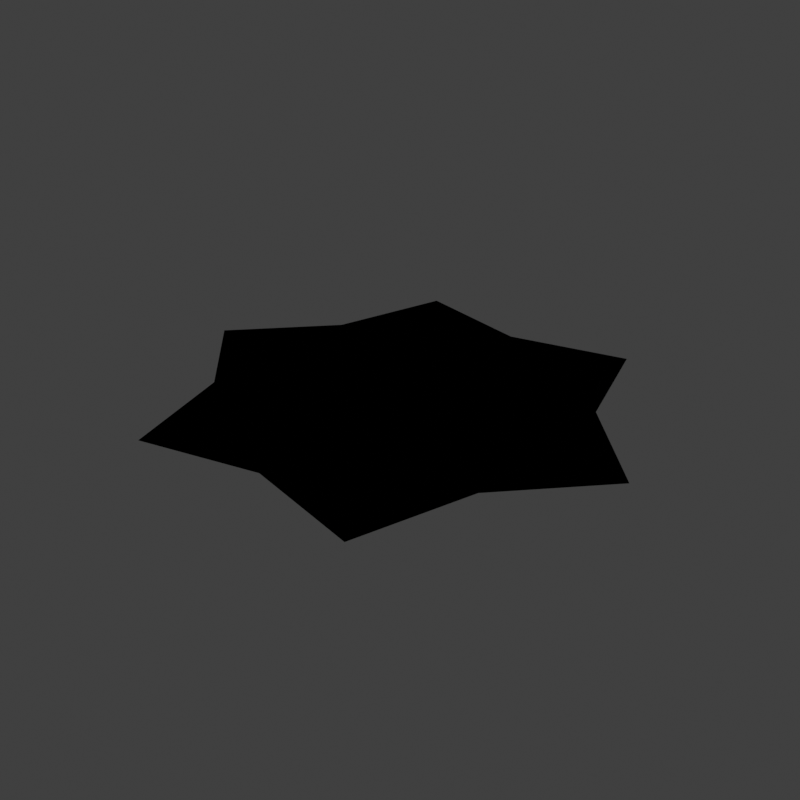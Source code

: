 # Source: scene.blend  (saved by Blender 4.0.36; exported with 4.5.12 LTS)
import bpy
from mathutils import Matrix  # noqa: F401  (used for matrix-valued properties, if any)

bpy.ops.wm.read_factory_settings(use_empty=True)
scene = bpy.context.scene
scene.name = 'Main'

# ---- collections
col_collection = bpy.data.collections.new('Collection'); scene.collection.children.link(col_collection)

# ---- images (referenced by path relative to the original .blend; pixels are not part of the script)
import os
ASSET_DIR = os.environ.get("B2B_ASSET_DIR", "")  # directory of the original .blend (textures are referenced by path, not embedded)
HERE = os.path.dirname(os.path.abspath(__file__))  # packed textures are extracted next to this script under _unpacked/

def load_image(name, relpath, width, height, colorspace="sRGB"):
    """Load a texture the original file referenced (path relative to the .blend, or extracted next to this script)."""
    p = next((c for c in (os.path.join(HERE, relpath), os.path.join(ASSET_DIR, relpath)) if relpath and os.path.exists(c)), "")
    if p:
        img = bpy.data.images.load(p, check_existing=True)
        img.name = name
    else:  # same state as the original file: an image datablock whose file is absent (Cycles renders it pink)
        img = bpy.data.images.new(name, width, height)
        img.source = "FILE"
        img.filepath = "//" + (relpath or name)
    img.colorspace_settings.name = colorspace
    return img
img_second_png = load_image('second.png', '', 1024, 1024, 'sRGB')
img_unit1m_i8_png = load_image('unit1m.i8.png', 'unit1m.i8.png', 1024, 1024, 'sRGB')

# ---- materials (node trees are filled in below, after node groups)
mat_f3dlite_material_001 = bpy.data.materials.new('f3dlite_material.001')
mat_f3dlite_material_001.alpha_threshold = 0.125
mat_f3dlite_material_001.use_transparency_overlap = False
mat_f3dlite_material_001.show_transparent_back = False
mat_f3dlite_material_001.use_backface_culling = True
mat_f3dlite_material_001.preview_render_type = 'FLAT'

# ---- node groups
ng_3_point_lerp = bpy.data.node_groups.new('3 Point Lerp', 'ShaderNodeTree')
_N = ng_3_point_lerp.nodes; _L = ng_3_point_lerp.links
ng_calcfog = bpy.data.node_groups.new('CalcFog', 'ShaderNodeTree')
_N = ng_calcfog.nodes; _L = ng_calcfog.links
ng_f3dnoise_nonanimated = bpy.data.node_groups.new('F3DNoise_NonAnimated', 'ShaderNodeTree')
_N = ng_f3dnoise_nonanimated.nodes; _L = ng_f3dnoise_nonanimated.links
ng_texturesettings_advanced = bpy.data.node_groups.new('TextureSettings_Advanced', 'ShaderNodeTree')
_N = ng_texturesettings_advanced.nodes; _L = ng_texturesettings_advanced.links
ng_uv = bpy.data.node_groups.new('UV', 'ShaderNodeTree')
_N = ng_uv.nodes; _L = ng_uv.links
ng_uv_basis_0 = bpy.data.node_groups.new('UV Basis 0', 'ShaderNodeTree')
_N = ng_uv_basis_0.nodes; _L = ng_uv_basis_0.links
ng_shdcol = bpy.data.node_groups.new('ShdCol', 'ShaderNodeTree')
_N = ng_shdcol.nodes; _L = ng_shdcol.links
ng_is_not_i = bpy.data.node_groups.new('Is not i', 'ShaderNodeTree')
_N = ng_is_not_i.nodes; _L = ng_is_not_i.links
ng_is_i = bpy.data.node_groups.new('Is i', 'ShaderNodeTree')
_N = ng_is_i.nodes; _L = ng_is_i.links
ng_fogblender_off = bpy.data.node_groups.new('FogBlender_Off', 'ShaderNodeTree')
_N = ng_fogblender_off.nodes; _L = ng_fogblender_off.links
ng_combinerinputs = bpy.data.node_groups.new('CombinerInputs', 'ShaderNodeTree')
_N = ng_combinerinputs.nodes; _L = ng_combinerinputs.links
ng_cycle = bpy.data.node_groups.new('Cycle', 'ShaderNodeTree')
_N = ng_cycle.nodes; _L = ng_cycle.links
ng_output_1cycle_opa = bpy.data.node_groups.new('OUTPUT_1CYCLE_OPA', 'ShaderNodeTree')
_N = ng_output_1cycle_opa.nodes; _L = ng_output_1cycle_opa.links
ng_sceneproperties = bpy.data.node_groups.new('SceneProperties', 'ShaderNodeTree')
_s = ng_sceneproperties.interface.new_socket(name='FogEnable', in_out='OUTPUT', socket_type='NodeSocketFloat')
_s = ng_sceneproperties.interface.new_socket(name='FogColor', in_out='OUTPUT', socket_type='NodeSocketColor')
_s = ng_sceneproperties.interface.new_socket(name='F3D_NearClip', in_out='OUTPUT', socket_type='NodeSocketFloat')
_s = ng_sceneproperties.interface.new_socket(name='F3D_FarClip', in_out='OUTPUT', socket_type='NodeSocketFloat')
_s = ng_sceneproperties.interface.new_socket(name='Blender_Game_Scale', in_out='OUTPUT', socket_type='NodeSocketFloat')
_s = ng_sceneproperties.interface.new_socket(name='FogNear', in_out='OUTPUT', socket_type='NodeSocketFloat')
_s = ng_sceneproperties.interface.new_socket(name='FogFar', in_out='OUTPUT', socket_type='NodeSocketFloat')
_s = ng_sceneproperties.interface.new_socket(name='AmbientColor', in_out='OUTPUT', socket_type='NodeSocketColor')
_s = ng_sceneproperties.interface.new_socket(name='Light0Color', in_out='OUTPUT', socket_type='NodeSocketColor')
_s = ng_sceneproperties.interface.new_socket(name='Light0Dir', in_out='OUTPUT', socket_type='NodeSocketVector')
_s = ng_sceneproperties.interface.new_socket(name='Light0Size', in_out='OUTPUT', socket_type='NodeSocketFloat')
_s = ng_sceneproperties.interface.new_socket(name='Light1Color', in_out='OUTPUT', socket_type='NodeSocketColor')
_s = ng_sceneproperties.interface.new_socket(name='Light1Dir', in_out='OUTPUT', socket_type='NodeSocketVector')
_s = ng_sceneproperties.interface.new_socket(name='Light1Size', in_out='OUTPUT', socket_type='NodeSocketFloat')
_N = ng_sceneproperties.nodes; _L = ng_sceneproperties.links
n0 = _N.new('NodeGroupOutput'); n0.name = 'Group Output'; n0.location = (0, 0)
n0.inputs[0].default_value = 1.0
n0.inputs[1].default_value = (0.9999, 1.0, 1.0, 1.0)
n0.inputs[2].default_value = 100.0
n0.inputs[3].default_value = 3e+04
n0.inputs[4].default_value = 10.0
n0.inputs[5].default_value = 985.0
n0.inputs[6].default_value = 1000.0
n0.inputs[7].default_value = (0.7353, 0.7354, 0.7354, 1.0)
n0.inputs[8].default_value = (0.9999, 1.0, 1.0, 1.0)
n0.inputs[9].default_value = (0.5774, -0.5774, 0.5774)
n0.inputs[10].default_value = 3.0
n0.inputs[11].default_value = (0.0, 0.0, 0.0, 1.0)
n0.inputs[12].default_value = (-0.5774, 0.5774, -0.5774)
n0.inputs[13].default_value = 3.0
n0.is_active_output = True

# ---- material node trees
mat_f3dlite_material_001.use_nodes = True; mat_f3dlite_material_001.node_tree.nodes.clear()
_N = mat_f3dlite_material_001.node_tree.nodes; _L = mat_f3dlite_material_001.node_tree.links
n0 = _N.new('NodeReroute'); n0.name = 'Reroute.043'; n0.location = (-193, 204)
n0.width = 100
n0.socket_idname = 'NodeSocketVector'
n1 = _N.new('NodeReroute'); n1.name = 'Reroute.042'; n1.location = (-216, 160)
n1.width = 100
n1.socket_idname = 'NodeSocketVector'
n2 = _N.new('NodeReroute'); n2.name = 'Reroute.011'; n2.location = (-168, 248)
n2.width = 100
n2.socket_idname = 'NodeSocketVector'
n3 = _N.new('NodeReroute'); n3.name = 'Reroute.038'; n3.location = (273, 438)
n3.width = 100
n4 = _N.new('NodeReroute'); n4.name = 'Reroute.037'; n4.location = (251, 416)
n4.width = 100
n4.socket_idname = 'NodeSocketFloat'
n5 = _N.new('NodeReroute'); n5.name = 'Reroute.006'; n5.location = (-80, 600)
n5.width = 100
n5.socket_idname = 'NodeSocketVector'
n6 = _N.new('NodeReroute'); n6.name = 'Reroute.026'; n6.location = (-100, 557)
n6.width = 100
n6.socket_idname = 'NodeSocketVector'
n7 = _N.new('NodeReroute'); n7.name = 'Reroute.027'; n7.location = (-120, 514)
n7.width = 100
n7.socket_idname = 'NodeSocketVector'
n8 = _N.new('NodeReroute'); n8.name = 'Reroute.035'; n8.location = (251, 665)
n8.width = 100
n8.socket_idname = 'NodeSocketFloat'
n9 = _N.new('NodeReroute'); n9.name = 'Reroute.036'; n9.location = (273, 686)
n9.width = 100
n10 = _N.new('NodeReroute'); n10.name = 'Reroute.028'; n10.location = (-267, 439)
n10.width = 100
n10.socket_idname = 'NodeSocketInt'
n11 = _N.new('NodeReroute'); n11.name = 'Reroute.048'; n11.location = (271, 285)
n11.width = 100
n12 = _N.new('NodeReroute'); n12.name = 'Reroute.046'; n12.location = (271, 334)
n12.width = 100
n13 = _N.new('NodeReroute'); n13.name = 'Reroute.047'; n13.location = (249, 264)
n13.width = 100
n13.socket_idname = 'NodeSocketFloat'
n14 = _N.new('NodeReroute'); n14.name = 'Reroute.045'; n14.location = (249, 312)
n14.width = 100
n14.socket_idname = 'NodeSocketFloat'
n15 = _N.new('NodeReroute'); n15.name = 'Reroute.039'; n15.location = (-267, 84)
n15.width = 100
n15.socket_idname = 'NodeSocketInt'
n16 = _N.new('NodeReroute'); n16.name = 'Reroute.052'; n16.location = (-241, 116)
n16.width = 100
n16.socket_idname = 'NodeSocketVector'
n17 = _N.new('NodeReroute'); n17.name = 'Reroute.060'; n17.location = (-314, 391)
n17.width = 100
n17.socket_idname = 'NodeSocketFloat'
n18 = _N.new('NodeReroute'); n18.name = 'Reroute.059'; n18.location = (-292, 414)
n18.width = 100
n18.socket_idname = 'NodeSocketFloat'
n19 = _N.new('NodeReroute'); n19.name = 'Reroute.058'; n19.location = (-337, 61)
n19.width = 100
n19.socket_idname = 'NodeSocketFloat'
n20 = _N.new('NodeReroute'); n20.name = 'Reroute.057'; n20.location = (-358, 39)
n20.width = 100
n20.socket_idname = 'NodeSocketFloat'
n21 = _N.new('NodeReroute'); n21.name = 'Reroute.050'; n21.location = (-144, 470)
n21.width = 100
n21.socket_idname = 'NodeSocketVector'
n22 = _N.new('ShaderNodeTexImage'); n22.name = 'Tex1_2'; n22.location = (-125, 213)
n22.label = 'Tex1 Sample 2'
n22.width = 140
n22.mute = True
n22.hide = True
n22.image = img_second_png
n22.interpolation = 'Closest'
n23 = _N.new('ShaderNodeTexImage'); n23.name = 'Tex1_3'; n23.location = (-125, 170)
n23.label = 'Tex1 Sample 3'
n23.width = 140
n23.mute = True
n23.hide = True
n23.image = img_second_png
n23.interpolation = 'Closest'
n24 = _N.new('ShaderNodeTexImage'); n24.name = 'Tex1_4'; n24.location = (-125, 126)
n24.label = 'Tex1 Sample 4'
n24.width = 140
n24.mute = True
n24.hide = True
n24.image = img_second_png
n24.interpolation = 'Closest'
n25 = _N.new('ShaderNodeGroup'); n25.name = '3 Point Lerp.001'; n25.location = (27, 369)
n25.label = '3 Point Lerp'
n25.mute = True
n25.node_tree = ng_3_point_lerp
n26 = _N.new('ShaderNodeTexImage'); n26.name = 'Tex0_4'; n26.location = (-63, 479)
n26.label = 'Tex0 Sample 4'
n26.width = 140
n26.hide = True
n26.image = img_unit1m_i8_png
n26.interpolation = 'Closest'
n27 = _N.new('ShaderNodeTexImage'); n27.name = 'Tex0_3'; n27.location = (-63, 524)
n27.label = 'Tex0 Sample 3'
n27.width = 140
n27.hide = True
n27.image = img_unit1m_i8_png
n27.interpolation = 'Closest'
n28 = _N.new('ShaderNodeTexImage'); n28.name = 'Tex0_2'; n28.location = (-62, 567)
n28.label = 'Tex0 Sample 2'
n28.width = 140
n28.hide = True
n28.image = img_unit1m_i8_png
n28.interpolation = 'Closest'
n29 = _N.new('ShaderNodeTexImage'); n29.name = 'Tex0_1'; n29.location = (-61, 610)
n29.label = 'Tex0'
n29.width = 140
n29.hide = True
n29.image = img_unit1m_i8_png
n29.interpolation = 'Closest'
n30 = _N.new('ShaderNodeTexImage'); n30.name = 'Tex1_1'; n30.location = (-124, 258)
n30.label = 'Tex1'
n30.width = 140
n30.mute = True
n30.hide = True
n30.image = img_second_png
n30.interpolation = 'Closest'
n31 = _N.new('NodeReroute'); n31.name = 'Light0Dir'; n31.location = (-101, -292)
n31.label = 'Light0Dir'
n31.width = 100
n31.socket_idname = 'NodeSocketVector'
n32 = _N.new('NodeReroute'); n32.name = 'AmbientColor'; n32.location = (-98, -223)
n32.label = 'AmbientColor'
n32.width = 100
n33 = _N.new('NodeReroute'); n33.name = 'Light0Color'; n33.location = (-101, -255)
n33.label = 'Light0Color'
n33.width = 100
n34 = _N.new('NodeReroute'); n34.name = 'Light0Size'; n34.location = (-101, -325)
n34.label = 'Light0Size'
n34.width = 100
n34.socket_idname = 'NodeSocketFloat'
n35 = _N.new('NodeReroute'); n35.name = 'Reroute.065'; n35.location = (260, 85)
n35.width = 100
n35.socket_idname = 'NodeSocketVector'
n36 = _N.new('NodeReroute'); n36.name = 'Reroute.064'; n36.location = (259, -292)
n36.width = 100
n36.socket_idname = 'NodeSocketVector'
n37 = _N.new('NodeReroute'); n37.name = 'Reroute.029'; n37.location = (238, -256)
n37.width = 100
n38 = _N.new('NodeReroute'); n38.name = 'Reroute.001'; n38.location = (278, -326)
n38.width = 100
n38.socket_idname = 'NodeSocketFloat'
n39 = _N.new('NodeReroute'); n39.name = 'Reroute'; n39.location = (279, 63)
n39.width = 100
n39.socket_idname = 'NodeSocketFloat'
n40 = _N.new('NodeReroute'); n40.name = 'Reroute.016'; n40.location = (321, 19)
n40.width = 100
n40.socket_idname = 'NodeSocketVector'
n41 = _N.new('NodeReroute'); n41.name = 'Reroute.030'; n41.location = (219, -224)
n41.width = 100
n42 = _N.new('ShaderNodeGroup'); n42.name = 'CalcFog'; n42.location = (0, 10)
n42.label = 'CalcFog'
n42.width = 166
n42.node_tree = ng_calcfog
n43 = _N.new('NodeReroute'); n43.name = 'Reroute.008'; n43.location = (187, -25)
n43.width = 100
n43.socket_idname = 'NodeSocketFloat'
n44 = _N.new('NodeReroute'); n44.name = 'Reroute.003'; n44.location = (342, -3)
n44.width = 100
n44.socket_idname = 'NodeSocketFloat'
n45 = _N.new('NodeReroute'); n45.name = 'Combined_C'; n45.location = (540, 456)
n45.label = 'Combined_C'
n45.width = 100
n46 = _N.new('NodeReroute'); n46.name = 'Combined_A'; n46.location = (540, 433)
n46.label = 'Combined_A'
n46.width = 100
n46.socket_idname = 'NodeSocketFloat'
n47 = _N.new('NodeReroute'); n47.name = 'Reroute.032'; n47.location = (567, 456)
n47.width = 100
n48 = _N.new('NodeReroute'); n48.name = 'Reroute.031'; n48.location = (567, 433)
n48.width = 100
n48.socket_idname = 'NodeSocketFloat'
n49 = _N.new('NodeReroute'); n49.name = 'Reroute.009'; n49.location = (1056, 710)
n49.width = 100
n50 = _N.new('NodeReroute'); n50.name = 'Reroute.010'; n50.location = (1033, 689)
n50.width = 100
n50.socket_idname = 'NodeSocketFloat'
n51 = _N.new('NodeReroute'); n51.name = 'Light1Color'; n51.location = (-101, -360)
n51.label = 'Light1Color'
n51.width = 100
n52 = _N.new('NodeReroute'); n52.name = 'Light1Size'; n52.location = (-101, -433)
n52.label = 'Light1Size'
n52.width = 100
n52.socket_idname = 'NodeSocketFloat'
n53 = _N.new('NodeReroute'); n53.name = 'Light1Dir'; n53.location = (-101, -396)
n53.label = 'Light1Dir'
n53.width = 100
n53.socket_idname = 'NodeSocketVector'
n54 = _N.new('NodeReroute'); n54.name = 'Reroute.014'; n54.location = (299, -361)
n54.width = 100
n55 = _N.new('NodeReroute'); n55.name = 'Reroute.017'; n55.location = (318, -397)
n55.width = 100
n55.socket_idname = 'NodeSocketVector'
n56 = _N.new('NodeReroute'); n56.name = 'Reroute.019'; n56.location = (341, -432)
n56.width = 100
n56.socket_idname = 'NodeSocketFloat'
n57 = _N.new('NodeReroute'); n57.name = 'Reroute.025'; n57.location = (-44, -472)
n57.width = 100
n58 = _N.new('NodeReroute'); n58.name = 'Reroute.018'; n58.location = (-23, -493)
n58.width = 100
n58.socket_idname = 'NodeSocketFloat'
n59 = _N.new('NodeReroute'); n59.name = 'Reroute.015'; n59.location = (186, -516)
n59.width = 100
n59.socket_idname = 'NodeSocketFloat'
n60 = _N.new('ShaderNodeGroup'); n60.name = 'F3DNoiseFactor'; n60.location = (362, -360)
n60.label = 'F3D Noise Factor'
n60.width = 142
n60.node_tree = ng_f3dnoise_nonanimated
n61 = _N.new('NodeReroute'); n61.name = 'Reroute.023'; n61.location = (1036, 385)
n61.width = 100
n62 = _N.new('ShaderNodeOutputMaterial'); n62.name = 'Material Output F3D'; n62.location = (1546, 571)
n62.label = 'Material Output F3D'
n62.target = 'CYCLES'
n63 = _N.new('NodeReroute'); n63.name = 'Reroute.024'; n63.location = (1037, -451)
n63.width = 100
n64 = _N.new('NodeReroute'); n64.name = 'Reroute.005'; n64.location = (-168, 601)
n64.width = 100
n64.socket_idname = 'NodeSocketVector'
n65 = _N.new('NodeReroute'); n65.name = 'Reroute.041'; n65.location = (-193, 579)
n65.width = 100
n65.socket_idname = 'NodeSocketVector'
n66 = _N.new('NodeReroute'); n66.name = 'Reroute.040'; n66.location = (-216, 558)
n66.width = 100
n66.socket_idname = 'NodeSocketVector'
n67 = _N.new('NodeReroute'); n67.name = 'Reroute.012'; n67.location = (-267, 514)
n67.width = 100
n67.socket_idname = 'NodeSocketInt'
n68 = _N.new('NodeReroute'); n68.name = 'Reroute.051'; n68.location = (-241, 535)
n68.width = 100
n68.socket_idname = 'NodeSocketVector'
n69 = _N.new('NodeReroute'); n69.name = 'Reroute.013'; n69.location = (-80, 688)
n69.width = 100
n69.socket_idname = 'NodeSocketVector'
n70 = _N.new('NodeReroute'); n70.name = 'Reroute.002'; n70.location = (-100, 665)
n70.width = 100
n70.socket_idname = 'NodeSocketVector'
n71 = _N.new('NodeReroute'); n71.name = 'Reroute.022'; n71.location = (-120, 645)
n71.width = 100
n71.socket_idname = 'NodeSocketVector'
n72 = _N.new('NodeReroute'); n72.name = 'Reroute.049'; n72.location = (-144, 621)
n72.width = 100
n72.socket_idname = 'NodeSocketVector'
n73 = _N.new('NodeReroute'); n73.name = 'Reroute.054'; n73.location = (-314, 469)
n73.width = 100
n73.socket_idname = 'NodeSocketFloat'
n74 = _N.new('NodeReroute'); n74.name = 'Reroute.053'; n74.location = (-292, 491)
n74.width = 100
n74.socket_idname = 'NodeSocketFloat'
n75 = _N.new('NodeReroute'); n75.name = 'Reroute.055'; n75.location = (-337, 447)
n75.width = 100
n75.socket_idname = 'NodeSocketFloat'
n76 = _N.new('NodeReroute'); n76.name = 'Reroute.056'; n76.location = (-358, 425)
n76.width = 100
n76.socket_idname = 'NodeSocketFloat'
n77 = _N.new('ShaderNodeGroup'); n77.name = 'TextureSettings'; n77.location = (-575, 724)
n77.width = 189
n77.node_tree = ng_texturesettings_advanced
n77.inputs[4].default_value = 0.0
n77.inputs[9].default_value = 0.0
n77.inputs[10].default_value = 0
n77.inputs[11].default_value = 5
n77.inputs[12].default_value = 0.0
n77.inputs[13].default_value = 31.0
n77.inputs[14].default_value = 0
n77.inputs[15].default_value = 5
n77.inputs[16].default_value = 0.0
n77.inputs[17].default_value = 31.0
n77.inputs[18].default_value = 0.0
n77.inputs[19].default_value = 0
n77.inputs[20].default_value = 0.0
n77.inputs[21].default_value = 0.0
n77.inputs[22].default_value = 0
n77.inputs[23].default_value = 0
n77.inputs[24].default_value = 0.0
n77.inputs[25].default_value = 0.0
n77.inputs[26].default_value = 0
n77.inputs[27].default_value = 0.0
n77.inputs[28].default_value = 0
n77.inputs[29].default_value = 0
n77.inputs[30].default_value = 0
n77.inputs[31].default_value = 0
n77.inputs[32].default_value = 0.0
n77.inputs[33].default_value = 0
n77.inputs[34].default_value = 0
n77.inputs[35].default_value = 0
n77.inputs[36].default_value = 0
n77.inputs[37].default_value = 0.0
n77.inputs[38].default_value = 1
n78 = _N.new('ShaderNodeGroup'); n78.name = 'UV'; n78.location = (-987, 175)
n78.width = 165
n78.node_tree = ng_uv
n79 = _N.new('ShaderNodeGroup'); n79.name = 'UV Basis'; n79.location = (-787, 405)
n79.width = 164
n79.node_tree = ng_uv_basis_0
n79.inputs[1].default_value = 32
n79.inputs[2].default_value = 32
n79.inputs[3].default_value = 0
n79.inputs[4].default_value = 0
n79.inputs[5].default_value = 1.0
n79.inputs[6].default_value = 1.0
n79.inputs[7].default_value = 1
n80 = _N.new('ShaderNodeGroup'); n80.name = 'Shade Color'; n80.location = (365, 241)
n80.label = 'Shade Color'
n80.width = 139
n80.node_tree = ng_shdcol
n80.inputs[8].default_value = 0
n80.inputs[9].default_value = 0
n80.inputs[10].default_value = 0
n80.inputs[11].default_value = 0
n80.inputs[12].default_value = 0
n80.inputs[13].default_value = 0
n80.inputs[14].default_value = 0
n80.inputs[15].default_value = 0
n80.inputs[16].default_value = 1.0
n80.inputs[17].default_value = 0.625
n80.inputs[18].default_value = 0.0
n80.inputs[19].default_value = 0.7
n80.inputs[20].default_value = 0.4
n81 = _N.new('NodeReroute'); n81.name = 'FogColor'; n81.location = (-101, -80)
n81.label = 'FogColor'
n81.width = 100
n82 = _N.new('NodeReroute'); n82.name = 'Reroute.021'; n82.location = (-22, -43)
n82.width = 100
n82.socket_idname = 'NodeSocketFloat'
n83 = _N.new('NodeReroute'); n83.name = 'FogEnable'; n83.location = (-101, -43)
n83.label = 'FogEnable'
n83.width = 100
n83.socket_idname = 'NodeSocketFloat'
n84 = _N.new('NodeReroute'); n84.name = 'Reroute.033'; n84.location = (-22, -80)
n84.width = 100
n84.socket_idname = 'NodeSocketFloat'
n85 = _N.new('NodeReroute'); n85.name = 'Reroute.007'; n85.location = (-43, -80)
n85.width = 100
n86 = _N.new('NodeReroute'); n86.name = 'AmbientColorOut'; n86.location = (220, 131)
n86.label = 'AmbientColorOut'
n86.width = 100
n87 = _N.new('NodeReroute'); n87.name = 'Light0ColorOut'; n87.location = (240, 108)
n87.label = 'Light0ColorOut'
n87.width = 100
n88 = _N.new('NodeReroute'); n88.name = 'Light1ColorOut'; n88.location = (300, 41)
n88.label = 'Light1ColorOut'
n88.width = 100
n89 = _N.new('ShaderNodeGroup'); n89.name = 'Tex1_I'; n89.location = (364, 396)
n89.label = 'Tex1_I'
n89.mute = True
n89.node_tree = ng_is_not_i
n90 = _N.new('ShaderNodeGroup'); n90.name = 'Tex0_I'; n90.location = (365, 549)
n90.label = 'Tex0_I'
n90.node_tree = ng_is_i
n91 = _N.new('ShaderNodeGroup'); n91.name = '3 Point Lerp'; n91.location = (88, 722)
n91.label = '3 Point Lerp'
n91.node_tree = ng_3_point_lerp
n92 = _N.new('NodeReroute'); n92.name = 'GlobalFogColor'; n92.location = (970, -473)
n92.label = 'GlobalFogColor'
n92.width = 100
n93 = _N.new('ShaderNodeGroup'); n93.name = 'FogBlender'; n93.location = (1057, -361)
n93.node_tree = ng_fogblender_off
n94 = _N.new('ShaderNodeGroup'); n94.name = 'CombinerInputs'; n94.location = (522, 157)
n94.width = 139
n94.node_tree = ng_combinerinputs
n94.inputs[0].default_value = (0.0, 0.0, 0.0, 1.0)
n94.inputs[1].default_value = 1.0
n94.inputs[2].default_value = (0.9999, 1.0, 1.0, 1.0)
n94.inputs[3].default_value = 1.0
n94.inputs[4].default_value = (0.5, 0.5, 0.5, 1.0)
n94.inputs[5].default_value = (0.0, 0.0, 0.0, 1.0)
n94.inputs[6].default_value = 0.0
n94.inputs[7].default_value = 0.0
n94.inputs[8].default_value = 0.4471
n94.inputs[9].default_value = 0.1647
n95 = _N.new('ShaderNodeGroup'); n95.name = 'Cycle_1'; n95.location = (871, 746)
n95.label = 'Cycle_1'
n95.node_tree = ng_cycle
n95.inputs[1].default_value = (0.0, 0.0, 0.0, 1.0)
n95.inputs[3].default_value = (0.0, 0.0, 0.0, 1.0)
n95.inputs[4].default_value = 0.0
n95.inputs[5].default_value = 0.0
n95.inputs[6].default_value = 0.0
n96 = _N.new('NodeReroute'); n96.name = 'Reroute.020'; n96.location = (1228, -396)
n96.width = 100
n97 = _N.new('NodeReroute'); n97.name = 'Reroute.004'; n97.location = (1056, 456)
n97.width = 100
n98 = _N.new('NodeReroute'); n98.name = 'Cycle C 2'; n98.location = (1232, 412)
n98.label = 'Cycle C 2'
n98.width = 100
n99 = _N.new('ShaderNodeGroup'); n99.name = 'Cycle_2'; n99.location = (870, 420)
n99.label = 'Cycle_2'
n99.node_tree = ng_cycle
n99.inputs[1].default_value = (0.0, 0.0, 0.0, 1.0)
n99.inputs[3].default_value = (0.0, 0.0, 0.0, 1.0)
n99.inputs[4].default_value = 0.0
n99.inputs[5].default_value = 0.0
n99.inputs[6].default_value = 0.0
n100 = _N.new('NodeReroute'); n100.name = 'Cycle 1 A'; n100.location = (1033, 434)
n100.width = 100
n100.socket_idname = 'NodeSocketFloat'
n101 = _N.new('ShaderNodeGroup'); n101.name = 'OUTPUT'; n101.location = (1282, 547)
n101.width = 219
n101.node_tree = ng_output_1cycle_opa
n102 = _N.new('ShaderNodeGroup'); n102.name = 'SceneProperties'; n102.location = (-320, -23)
n102.node_tree = ng_sceneproperties
n103 = _N.new('ShaderNodeBsdfPrincipled'); n103.name = 'Principled BSDF'; n103.location = (1260, 900)
n103.inputs[3].default_value = 1.45
n104 = _N.new('ShaderNodeVertexColor'); n104.name = 'Color Attribute'; n104.location = (1075, 850)
n104.layer_name = 'Col'
n105 = _N.new('ShaderNodeOutputMaterial'); n105.name = 'Material Output'; n105.location = (0, 0)
n105.target = 'EEVEE'
n106 = _N.new('ShaderNodeMixShader'); n106.name = 'Mix Shader'; n106.location = (0, 0)
n106.label = 'Disable Shadow'
n106.hide = True
n107 = _N.new('ShaderNodeLightPath'); n107.name = 'Light Path'; n107.location = (0, 0)
n107.hide = True
n108 = _N.new('ShaderNodeBsdfTransparent'); n108.name = 'Transparent BSDF'; n108.location = (0, 0)
n108.hide = True
_L.new(n65.outputs[0], n0.inputs[0])
_L.new(n66.outputs[0], n1.inputs[0])
_L.new(n64.outputs[0], n2.inputs[0])
_L.new(n9.outputs[0], n3.inputs[0])
_L.new(n8.outputs[0], n4.inputs[0])
_L.new(n69.outputs[0], n5.inputs[0])
_L.new(n70.outputs[0], n6.inputs[0])
_L.new(n71.outputs[0], n7.inputs[0])
_L.new(n91.outputs[1], n8.inputs[0])
_L.new(n91.outputs[0], n9.inputs[0])
_L.new(n67.outputs[0], n10.inputs[0])
_L.new(n12.outputs[0], n11.inputs[0])
_L.new(n25.outputs[0], n12.inputs[0])
_L.new(n14.outputs[0], n13.inputs[0])
_L.new(n25.outputs[1], n14.inputs[0])
_L.new(n10.outputs[0], n15.inputs[0])
_L.new(n68.outputs[0], n16.inputs[0])
_L.new(n73.outputs[0], n17.inputs[0])
_L.new(n74.outputs[0], n18.inputs[0])
_L.new(n75.outputs[0], n19.inputs[0])
_L.new(n76.outputs[0], n20.inputs[0])
_L.new(n72.outputs[0], n21.inputs[0])
_L.new(n0.outputs[0], n22.inputs[0])
_L.new(n1.outputs[0], n23.inputs[0])
_L.new(n16.outputs[0], n24.inputs[0])
_L.new(n30.outputs[0], n25.inputs[0])
_L.new(n30.outputs[1], n25.inputs[1])
_L.new(n22.outputs[0], n25.inputs[2])
_L.new(n22.outputs[1], n25.inputs[3])
_L.new(n23.outputs[0], n25.inputs[4])
_L.new(n23.outputs[1], n25.inputs[5])
_L.new(n24.outputs[0], n25.inputs[6])
_L.new(n24.outputs[1], n25.inputs[7])
_L.new(n15.outputs[0], n25.inputs[8])
_L.new(n19.outputs[0], n25.inputs[9])
_L.new(n20.outputs[0], n25.inputs[10])
_L.new(n21.outputs[0], n26.inputs[0])
_L.new(n7.outputs[0], n27.inputs[0])
_L.new(n6.outputs[0], n28.inputs[0])
_L.new(n5.outputs[0], n29.inputs[0])
_L.new(n2.outputs[0], n30.inputs[0])
_L.new(n36.outputs[0], n35.inputs[0])
_L.new(n31.outputs[0], n36.inputs[0])
_L.new(n33.outputs[0], n37.inputs[0])
_L.new(n34.outputs[0], n38.inputs[0])
_L.new(n38.outputs[0], n39.inputs[0])
_L.new(n55.outputs[0], n40.inputs[0])
_L.new(n32.outputs[0], n41.inputs[0])
_L.new(n84.outputs[0], n42.inputs[0])
_L.new(n42.outputs[0], n43.inputs[0])
_L.new(n56.outputs[0], n44.inputs[0])
_L.new(n47.outputs[0], n45.inputs[0])
_L.new(n48.outputs[0], n46.inputs[0])
_L.new(n97.outputs[0], n47.inputs[0])
_L.new(n100.outputs[0], n48.inputs[0])
_L.new(n95.outputs[0], n49.inputs[0])
_L.new(n95.outputs[1], n50.inputs[0])
_L.new(n51.outputs[0], n54.inputs[0])
_L.new(n53.outputs[0], n55.inputs[0])
_L.new(n52.outputs[0], n56.inputs[0])
_L.new(n85.outputs[0], n57.inputs[0])
_L.new(n84.outputs[0], n58.inputs[0])
_L.new(n43.outputs[0], n59.inputs[0])
_L.new(n99.outputs[0], n61.inputs[0])
_L.new(n61.outputs[0], n63.inputs[0])
_L.new(n77.outputs[4], n64.inputs[0])
_L.new(n77.outputs[5], n65.inputs[0])
_L.new(n77.outputs[6], n66.inputs[0])
_L.new(n77.outputs[8], n67.inputs[0])
_L.new(n77.outputs[7], n68.inputs[0])
_L.new(n77.outputs[0], n69.inputs[0])
_L.new(n77.outputs[1], n70.inputs[0])
_L.new(n77.outputs[2], n71.inputs[0])
_L.new(n77.outputs[3], n72.inputs[0])
_L.new(n77.outputs[10], n73.inputs[0])
_L.new(n77.outputs[9], n74.inputs[0])
_L.new(n77.outputs[11], n75.inputs[0])
_L.new(n77.outputs[12], n76.inputs[0])
_L.new(n79.outputs[0], n77.inputs[0])
_L.new(n79.outputs[1], n77.inputs[1])
_L.new(n79.outputs[0], n77.inputs[2])
_L.new(n79.outputs[1], n77.inputs[3])
_L.new(n79.outputs[5], n77.inputs[5])
_L.new(n79.outputs[6], n77.inputs[6])
_L.new(n79.outputs[7], n77.inputs[7])
_L.new(n79.outputs[8], n77.inputs[8])
_L.new(n78.outputs[0], n79.inputs[0])
_L.new(n35.outputs[0], n80.inputs[2])
_L.new(n39.outputs[0], n80.inputs[3])
_L.new(n40.outputs[0], n80.inputs[5])
_L.new(n44.outputs[0], n80.inputs[6])
_L.new(n43.outputs[0], n80.inputs[7])
_L.new(n83.outputs[0], n82.inputs[0])
_L.new(n82.outputs[0], n84.inputs[0])
_L.new(n81.outputs[0], n85.inputs[0])
_L.new(n41.outputs[0], n86.inputs[0])
_L.new(n37.outputs[0], n87.inputs[0])
_L.new(n54.outputs[0], n88.inputs[0])
_L.new(n11.outputs[0], n89.inputs[0])
_L.new(n13.outputs[0], n89.inputs[1])
_L.new(n3.outputs[0], n90.inputs[0])
_L.new(n4.outputs[0], n90.inputs[1])
_L.new(n29.outputs[0], n91.inputs[0])
_L.new(n29.outputs[1], n91.inputs[1])
_L.new(n28.outputs[0], n91.inputs[2])
_L.new(n28.outputs[1], n91.inputs[3])
_L.new(n27.outputs[0], n91.inputs[4])
_L.new(n27.outputs[1], n91.inputs[5])
_L.new(n26.outputs[0], n91.inputs[6])
_L.new(n26.outputs[1], n91.inputs[7])
_L.new(n10.outputs[0], n91.inputs[8])
_L.new(n18.outputs[0], n91.inputs[9])
_L.new(n17.outputs[0], n91.inputs[10])
_L.new(n57.outputs[0], n92.inputs[0])
_L.new(n63.outputs[0], n93.inputs[0])
_L.new(n92.outputs[0], n93.inputs[1])
_L.new(n58.outputs[0], n93.inputs[2])
_L.new(n60.outputs[0], n94.inputs[10])
_L.new(n93.outputs[0], n96.inputs[0])
_L.new(n49.outputs[0], n97.inputs[0])
_L.new(n96.outputs[0], n98.inputs[0])
_L.new(n50.outputs[0], n100.inputs[0])
_L.new(n102.outputs[0], n83.inputs[0])
_L.new(n102.outputs[1], n81.inputs[0])
_L.new(n102.outputs[2], n42.inputs[1])
_L.new(n102.outputs[3], n42.inputs[2])
_L.new(n102.outputs[4], n42.inputs[3])
_L.new(n102.outputs[5], n42.inputs[4])
_L.new(n102.outputs[6], n42.inputs[5])
_L.new(n102.outputs[7], n32.inputs[0])
_L.new(n102.outputs[8], n33.inputs[0])
_L.new(n102.outputs[9], n31.inputs[0])
_L.new(n102.outputs[10], n34.inputs[0])
_L.new(n102.outputs[11], n51.inputs[0])
_L.new(n102.outputs[12], n53.inputs[0])
_L.new(n102.outputs[13], n52.inputs[0])
_L.new(n104.outputs[0], n103.inputs[0])
_L.new(n104.outputs[1], n103.inputs[4])
_L.new(n86.outputs[0], n80.inputs[0])
_L.new(n87.outputs[0], n80.inputs[1])
_L.new(n88.outputs[0], n80.inputs[4])
_L.new(n90.outputs[0], n95.inputs[0])
_L.new(n80.outputs[0], n95.inputs[2])
_L.new(n94.outputs[0], n95.inputs[7])
_L.new(n45.outputs[0], n99.inputs[0])
_L.new(n94.outputs[3], n99.inputs[2])
_L.new(n46.outputs[0], n99.inputs[7])
_L.new(n95.outputs[0], n101.inputs[0])
_L.new(n95.outputs[1], n101.inputs[1])
_L.new(n93.outputs[0], n101.inputs[2])
_L.new(n99.outputs[1], n101.inputs[3])
_L.new(n80.outputs[1], n93.inputs[3])
_L.new(n101.outputs[0], n62.inputs[0])
_L.new(n101.outputs[0], n106.inputs[1])
_L.new(n106.outputs[0], n105.inputs[0])
_L.new(n107.outputs[1], n106.inputs[0])
_L.new(n108.outputs[0], n106.inputs[2])
n62.is_active_output = True

# ---- world
world_world = bpy.data.worlds.new('World'); scene.world = world_world
world_world.use_nodes = True; world_world.node_tree.nodes.clear()
_N = world_world.node_tree.nodes; _L = world_world.node_tree.links
n0 = _N.new('ShaderNodeOutputWorld'); n0.name = 'World Output'; n0.location = (300, 300)
n1 = _N.new('ShaderNodeBackground'); n1.name = 'Background'; n1.location = (10, 300)
n1.inputs[0].default_value = (0.05088, 0.05088, 0.05088, 1.0)
_L.new(n1.outputs[0], n0.inputs[0])
n0.is_active_output = True
world_world.color = (0.05088, 0.05088, 0.05088)
world_world.use_sun_shadow = False
world_world.sun_shadow_jitter_overblur = 0.0

# ---- meshes
me_scene = bpy.data.meshes.new('Scene')
me_scene.from_pydata([(-1.431, 0.8261, -0.2669), (-1.715e-08, 1.652, -0.2669), (-1.431, -0.8261, -0.2669), (-1.715e-08, -1.652, -0.2669), (1.431, -0.8261, -0.2669), (1.431, 0.8261, -0.2669), (-5.069, 2.927, -0.04258), (-1.715e-08, 5.854, -0.04258), (-5.069, -2.927, -0.04258), (-1.715e-08, -5.854, -0.04258), (5.069, -2.927, -0.04258), (5.069, 2.927, -0.04258), (3.916, 6.782, -0.04258), (7.831, 8.573e-09, -0.04258), (3.916, -6.782, -0.04258), (-3.916, -6.782, -0.04258), (-7.831, 8.573e-09, -0.04258), (-3.916, 6.782, -0.04258), (-1.715e-08, 2.787, -0.04258), (-2.414, 1.394, -0.04258), (-2.414, -1.394, -0.04258), (-1.715e-08, -2.787, -0.04258), (2.414, -1.394, -0.04258), (2.414, 1.394, -0.04258), (-1.207, -2.09, -0.04258), (2.535, 4.39, -0.04258), (-0.7155, -1.239, -0.2669), (0.7155, 1.239, -0.2669), (-2.535, -4.39, -0.04258), (1.207, 2.09, -0.04258), (-1.431, 4.172e-07, -0.2669), (-5.069, 2.384e-07, -0.04258), (-4.768e-07, 1.311e-06, -0.2669), (2.414, 3.576e-07, -0.04258), (-2.414, 4.768e-07, -0.04258), (5.069, 7.153e-07, -0.04258), (1.431, 4.172e-07, -0.2669), (-1.207, 2.09, -0.04258), (2.535, -4.39, -0.04258), (-2.535, 4.39, -0.04258), (0.7155, -1.239, -0.2669), (-0.7155, 1.239, -0.2669), (1.207, -2.09, -0.04258)], [], [(30, 41, 0), (0, 37, 19), (19, 39, 6), (20, 31, 8), (21, 28, 9), (22, 38, 10), (23, 35, 11), (6, 39, 17), (8, 31, 16), (9, 28, 15), (10, 38, 14), (11, 35, 13), (7, 25, 12), (2, 34, 20), (3, 24, 21), (4, 42, 22), (5, 33, 23), (1, 29, 18), (18, 25, 7), (30, 32, 41), (28, 20, 8), (25, 23, 11), (12, 25, 11), (32, 5, 27), (15, 28, 8), (29, 5, 23), (24, 2, 20), (13, 35, 10), (16, 31, 6), (33, 4, 22), (32, 4, 36), (34, 0, 19), (31, 19, 6), (35, 22, 10), (30, 26, 32), (37, 1, 18), (42, 3, 21), (38, 21, 9), (39, 18, 7), (40, 26, 3), (14, 38, 9), (32, 1, 41), (17, 39, 7), (0, 41, 37), (19, 37, 39), (20, 34, 31), (21, 24, 28), (22, 42, 38), (23, 33, 35), (2, 30, 34), (3, 26, 24), (4, 40, 42), (5, 36, 33), (1, 27, 29), (18, 29, 25), (28, 24, 20), (25, 29, 23), (32, 36, 5), (29, 27, 5), (24, 26, 2), (33, 36, 4), (32, 40, 4), (34, 30, 0), (31, 34, 19), (35, 33, 22), (30, 2, 26), (37, 41, 1), (42, 40, 3), (38, 42, 21), (39, 37, 18), (40, 32, 26), (32, 27, 1)])
_uv = me_scene.uv_layers.new(name='UVMap')
_uv.uv.foreach_set('vector', [-0.5, 0.5, -2.682e-07, 1.25, -0.5, 1.0, -0.1132, -1.991, 0.5271, -1.179, -0.5538, -1.179, -0.5538, -1.179, 0.5259, 0.8815, -1.744, 0.8801, -0.5538, -1.179, 0.5259, 0.8815, -1.744, 0.8801, -0.5538, -1.179, 0.5259, 0.8815, -1.744, 0.8801, -0.5538, -1.179, 0.5259, 0.8815, -1.744, 0.8801, -0.5538, -1.179, 0.5259, 0.8815, -1.744, 0.8801, -1.744, 0.8801, 0.5259, 0.8815, 0.5246, 3.024, -1.744, 0.8801, 0.5259, 0.8815, 0.5246, 3.024, -1.744, 0.8801, 0.5259, 0.8815, 0.5246, 3.024, -1.744, 0.8801, 0.5259, 0.8815, 0.5246, 3.024, -1.744, 0.8801, 0.5259, 0.8815, 0.5246, 3.024, -1.744, 0.8801, 0.5259, 0.8815, 0.5246, 3.024, -0.1132, -1.991, 0.5271, -1.179, -0.5538, -1.179, -0.1132, -1.991, 0.5271, -1.179, -0.5538, -1.179, -0.1132, -1.991, 0.5271, -1.179, -0.5538, -1.179, -0.1132, -1.991, 0.5271, -1.179, -0.5538, -1.179, -0.1132, -1.991, 0.5271, -1.179, -0.5538, -1.179, -0.5538, -1.179, 0.5259, 0.8815, -1.744, 0.8801, -0.5, 0.5, 0.5, 0.5, -2.682e-07, 1.25, 0.5259, 0.8815, 1.608, -1.178, 2.796, 0.8828, 0.5259, 0.8815, 1.608, -1.178, 2.796, 0.8828, 0.5246, 3.024, 0.5259, 0.8815, 2.796, 0.8828, 0.5, 0.5, 1.5, 1.0, 1.0, 1.25, 0.5246, 3.024, 0.5259, 0.8815, 2.796, 0.8828, 0.5271, -1.179, 1.168, -1.991, 1.608, -1.178, 0.5271, -1.179, 1.168, -1.991, 1.608, -1.178, 0.5246, 3.024, 0.5259, 0.8815, 2.796, 0.8828, 0.5246, 3.024, 0.5259, 0.8815, 2.796, 0.8828, 0.5271, -1.179, 1.168, -1.991, 1.608, -1.178, 0.5, 0.5, 1.5, 0.0, 1.5, 0.5, 0.5271, -1.179, 1.168, -1.991, 1.608, -1.178, 0.5259, 0.8815, 1.608, -1.178, 2.796, 0.8828, 0.5259, 0.8815, 1.608, -1.178, 2.796, 0.8828, -0.5, 0.5, -3.874e-07, -0.25, 0.5, 0.5, 0.5271, -1.179, 1.168, -1.991, 1.608, -1.178, 0.5271, -1.179, 1.168, -1.991, 1.608, -1.178, 0.5259, 0.8815, 1.608, -1.178, 2.796, 0.8828, 0.5259, 0.8815, 1.608, -1.178, 2.796, 0.8828, 1.0, -0.25, -3.874e-07, -0.25, 0.5, -0.5, 0.5246, 3.024, 0.5259, 0.8815, 2.796, 0.8828, 0.5, 0.5, 0.5, 1.5, -2.682e-07, 1.25, 0.5246, 3.024, 0.5259, 0.8815, 2.796, 0.8828, -0.1132, -1.991, 0.5276, -1.991, 0.5271, -1.179, -0.5538, -1.179, 0.5271, -1.179, 0.5259, 0.8815, -0.5538, -1.179, 0.5271, -1.179, 0.5259, 0.8815, -0.5538, -1.179, 0.5271, -1.179, 0.5259, 0.8815, -0.5538, -1.179, 0.5271, -1.179, 0.5259, 0.8815, -0.5538, -1.179, 0.5271, -1.179, 0.5259, 0.8815, -0.1132, -1.991, 0.5276, -1.991, 0.5271, -1.179, -0.1132, -1.991, 0.5276, -1.991, 0.5271, -1.179, -0.1132, -1.991, 0.5276, -1.991, 0.5271, -1.179, -0.1132, -1.991, 0.5276, -1.991, 0.5271, -1.179, -0.1132, -1.991, 0.5276, -1.991, 0.5271, -1.179, -0.5538, -1.179, 0.5271, -1.179, 0.5259, 0.8815, 0.5259, 0.8815, 0.5271, -1.179, 1.608, -1.178, 0.5259, 0.8815, 0.5271, -1.179, 1.608, -1.178, 0.5, 0.5, 1.5, 0.5, 1.5, 1.0, 0.5271, -1.179, 0.5276, -1.991, 1.168, -1.991, 0.5271, -1.179, 0.5276, -1.991, 1.168, -1.991, 0.5271, -1.179, 0.5276, -1.991, 1.168, -1.991, 0.5, 0.5, 1.0, -0.25, 1.5, 0.0, 0.5271, -1.179, 0.5276, -1.991, 1.168, -1.991, 0.5259, 0.8815, 0.5271, -1.179, 1.608, -1.178, 0.5259, 0.8815, 0.5271, -1.179, 1.608, -1.178, -0.5, 0.5, -0.5, 0.0, -3.874e-07, -0.25, 0.5271, -1.179, 0.5276, -1.991, 1.168, -1.991, 0.5271, -1.179, 0.5276, -1.991, 1.168, -1.991, 0.5259, 0.8815, 0.5271, -1.179, 1.608, -1.178, 0.5259, 0.8815, 0.5271, -1.179, 1.608, -1.178, 1.0, -0.25, 0.5, 0.5, -3.874e-07, -0.25, 0.5, 0.5, 1.0, 1.25, 0.5, 1.5])
_ca = me_scene.color_attributes.new('Col', 'FLOAT_COLOR', 'CORNER')
_ca.data.foreach_set('color', [0.4635, 0.4435, 0.2758, 1.0, 0.4635, 0.4435, 0.2758, 1.0, 0.4645, 0.443, 0.2754, 1.0, 0.4645, 0.443, 0.2754, 1.0, 1.0, 1.0, 1.0, 1.0, 1.0, 1.0, 1.0, 1.0, 0.5464, 0.6075, 0.7606, 1.0, 0.5478, 0.6087, 0.7612, 1.0, 0.5492, 0.6098, 0.7619, 1.0, 0.3165, 0.7607, 0.3102, 1.0, 0.3172, 0.7608, 0.3109, 1.0, 0.3165, 0.7607, 0.3102, 1.0, 0.5464, 0.6075, 0.7606, 1.0, 0.5464, 0.6075, 0.7606, 1.0, 0.5464, 0.6075, 0.7606, 1.0, 0.3371, 0.7648, 0.3313, 1.0, 0.3166, 0.7607, 0.3102, 1.0, 0.3166, 0.7607, 0.3103, 1.0, 0.5464, 0.6075, 0.7606, 1.0, 0.5464, 0.6075, 0.7606, 1.0, 0.5464, 0.6075, 0.7606, 1.0, 0.5492, 0.6098, 0.7619, 1.0, 0.5478, 0.6087, 0.7612, 1.0, 0.5482, 0.609, 0.7614, 1.0, 0.3165, 0.7607, 0.3102, 1.0, 0.3172, 0.7608, 0.3109, 1.0, 0.3166, 0.7607, 0.3103, 1.0, 0.5464, 0.6075, 0.7606, 1.0, 0.5464, 0.6075, 0.7606, 1.0, 0.5464, 0.6075, 0.7606, 1.0, 0.3166, 0.7607, 0.3103, 1.0, 0.3166, 0.7607, 0.3102, 1.0, 0.3165, 0.7607, 0.3102, 1.0, 0.5464, 0.6075, 0.7606, 1.0, 0.5464, 0.6075, 0.7606, 1.0, 0.5839, 0.6382, 0.7772, 1.0, 0.3165, 0.7607, 0.3102, 1.0, 0.3165, 0.7607, 0.3102, 1.0, 0.3176, 0.7609, 0.3113, 1.0, 0.4624, 0.4439, 0.2762, 1.0, 1.0, 1.0, 1.0, 1.0, 1.0, 1.0, 1.0, 1.0, 0.4624, 0.4439, 0.2762, 1.0, 1.0, 1.0, 1.0, 1.0, 1.0, 1.0, 1.0, 1.0, 0.4624, 0.4439, 0.2762, 1.0, 1.0, 1.0, 1.0, 1.0, 1.0, 1.0, 1.0, 1.0, 0.4719, 0.4398, 0.2722, 1.0, 1.0, 1.0, 1.0, 1.0, 1.0, 1.0, 1.0, 1.0, 0.4624, 0.4439, 0.2762, 1.0, 1.0, 1.0, 1.0, 1.0, 1.0, 1.0, 1.0, 1.0, 0.3165, 0.7607, 0.3102, 1.0, 0.3165, 0.7607, 0.3102, 1.0, 0.3165, 0.7607, 0.3102, 1.0, 0.4635, 0.4435, 0.2758, 1.0, 0.4648, 0.4429, 0.2752, 1.0, 0.4635, 0.4435, 0.2758, 1.0, 0.5464, 0.6075, 0.7606, 1.0, 0.5464, 0.6075, 0.7606, 1.0, 0.5464, 0.6075, 0.7606, 1.0, 0.3165, 0.7607, 0.3102, 1.0, 0.3165, 0.7607, 0.3102, 1.0, 0.3165, 0.7607, 0.3102, 1.0, 0.3176, 0.7609, 0.3113, 1.0, 0.3165, 0.7607, 0.3102, 1.0, 0.3165, 0.7607, 0.3102, 1.0, 0.4648, 0.4429, 0.2752, 1.0, 0.4719, 0.4398, 0.2722, 1.0, 0.4672, 0.4419, 0.2742, 1.0, 0.5464, 0.6075, 0.7606, 1.0, 0.5464, 0.6075, 0.7606, 1.0, 0.5464, 0.6075, 0.7606, 1.0, 1.0, 1.0, 1.0, 1.0, 0.4719, 0.4398, 0.2722, 1.0, 1.0, 1.0, 1.0, 1.0, 1.0, 1.0, 1.0, 1.0, 0.4624, 0.4439, 0.2762, 1.0, 1.0, 1.0, 1.0, 1.0, 0.5839, 0.6382, 0.7772, 1.0, 0.5464, 0.6075, 0.7606, 1.0, 0.5464, 0.6075, 0.7606, 1.0, 0.3166, 0.7607, 0.3103, 1.0, 0.3172, 0.7608, 0.3109, 1.0, 0.3179, 0.7609, 0.3116, 1.0, 1.0, 1.0, 1.0, 1.0, 0.4624, 0.4439, 0.2762, 1.0, 1.0, 1.0, 1.0, 1.0, 0.4648, 0.4429, 0.2752, 1.0, 0.4624, 0.4439, 0.2762, 1.0, 0.4672, 0.4419, 0.2742, 1.0, 1.0, 1.0, 1.0, 1.0, 0.4645, 0.443, 0.2754, 1.0, 1.0, 1.0, 1.0, 1.0, 0.3172, 0.7608, 0.3109, 1.0, 0.3165, 0.7607, 0.3102, 1.0, 0.3179, 0.7609, 0.3116, 1.0, 0.5464, 0.6075, 0.7606, 1.0, 0.5464, 0.6075, 0.7606, 1.0, 0.5464, 0.6075, 0.7606, 1.0, 0.4635, 0.4435, 0.2758, 1.0, 0.4624, 0.4439, 0.2762, 1.0, 0.4648, 0.4429, 0.2752, 1.0, 1.0, 1.0, 1.0, 1.0, 0.4624, 0.4439, 0.2762, 1.0, 1.0, 1.0, 1.0, 1.0, 1.0, 1.0, 1.0, 1.0, 0.4624, 0.4439, 0.2762, 1.0, 1.0, 1.0, 1.0, 1.0, 0.3166, 0.7607, 0.3102, 1.0, 0.3165, 0.7607, 0.3102, 1.0, 0.3165, 0.7607, 0.3102, 1.0, 0.5478, 0.6087, 0.7612, 1.0, 0.5464, 0.6075, 0.7606, 1.0, 0.5464, 0.6075, 0.7606, 1.0, 0.4624, 0.4439, 0.2762, 1.0, 0.4624, 0.4439, 0.2762, 1.0, 0.4624, 0.4439, 0.2762, 1.0, 0.3165, 0.7607, 0.3102, 1.0, 0.3166, 0.7607, 0.3102, 1.0, 0.3165, 0.7607, 0.3102, 1.0, 0.4648, 0.4429, 0.2752, 1.0, 0.4624, 0.4439, 0.2762, 1.0, 0.4635, 0.4435, 0.2758, 1.0, 0.5482, 0.609, 0.7614, 1.0, 0.5478, 0.6087, 0.7612, 1.0, 0.5464, 0.6075, 0.7606, 1.0, 0.4645, 0.443, 0.2754, 1.0, 0.4635, 0.4435, 0.2758, 1.0, 1.0, 1.0, 1.0, 1.0, 0.5464, 0.6075, 0.7606, 1.0, 0.5464, 0.6075, 0.7606, 1.0, 0.5478, 0.6087, 0.7612, 1.0, 0.3165, 0.7607, 0.3102, 1.0, 0.3165, 0.7607, 0.3102, 1.0, 0.3172, 0.7608, 0.3109, 1.0, 0.5464, 0.6075, 0.7606, 1.0, 0.5464, 0.6075, 0.7606, 1.0, 0.5464, 0.6075, 0.7606, 1.0, 0.3371, 0.7648, 0.3313, 1.0, 0.3268, 0.7627, 0.3207, 1.0, 0.3166, 0.7607, 0.3102, 1.0, 0.5464, 0.6075, 0.7606, 1.0, 0.5464, 0.6075, 0.7606, 1.0, 0.5464, 0.6075, 0.7606, 1.0, 0.4624, 0.4439, 0.2762, 1.0, 0.4635, 0.4435, 0.2758, 1.0, 1.0, 1.0, 1.0, 1.0, 0.4624, 0.4439, 0.2762, 1.0, 0.4624, 0.4439, 0.2762, 1.0, 1.0, 1.0, 1.0, 1.0, 0.4624, 0.4439, 0.2762, 1.0, 0.4624, 0.4439, 0.2762, 1.0, 1.0, 1.0, 1.0, 1.0, 0.4719, 0.4398, 0.2722, 1.0, 0.4672, 0.4419, 0.2742, 1.0, 1.0, 1.0, 1.0, 1.0, 0.4624, 0.4439, 0.2762, 1.0, 0.4672, 0.4419, 0.2742, 1.0, 1.0, 1.0, 1.0, 1.0, 0.3165, 0.7607, 0.3102, 1.0, 0.3165, 0.7607, 0.3102, 1.0, 0.3165, 0.7607, 0.3102, 1.0, 0.5464, 0.6075, 0.7606, 1.0, 0.5464, 0.6075, 0.7606, 1.0, 0.5464, 0.6075, 0.7606, 1.0, 0.3165, 0.7607, 0.3102, 1.0, 0.3165, 0.7607, 0.3102, 1.0, 0.3165, 0.7607, 0.3102, 1.0, 0.4648, 0.4429, 0.2752, 1.0, 0.4672, 0.4419, 0.2742, 1.0, 0.4719, 0.4398, 0.2722, 1.0, 1.0, 1.0, 1.0, 1.0, 0.4672, 0.4419, 0.2742, 1.0, 0.4719, 0.4398, 0.2722, 1.0, 1.0, 1.0, 1.0, 1.0, 0.4624, 0.4439, 0.2762, 1.0, 0.4624, 0.4439, 0.2762, 1.0, 1.0, 1.0, 1.0, 1.0, 0.4672, 0.4419, 0.2742, 1.0, 0.4624, 0.4439, 0.2762, 1.0, 0.4648, 0.4429, 0.2752, 1.0, 0.4624, 0.4439, 0.2762, 1.0, 0.4624, 0.4439, 0.2762, 1.0, 1.0, 1.0, 1.0, 1.0, 0.4635, 0.4435, 0.2758, 1.0, 0.4645, 0.443, 0.2754, 1.0, 0.3172, 0.7608, 0.3109, 1.0, 0.3165, 0.7607, 0.3102, 1.0, 0.3165, 0.7607, 0.3102, 1.0, 0.5464, 0.6075, 0.7606, 1.0, 0.5464, 0.6075, 0.7606, 1.0, 0.5464, 0.6075, 0.7606, 1.0, 0.4635, 0.4435, 0.2758, 1.0, 0.4624, 0.4439, 0.2762, 1.0, 0.4624, 0.4439, 0.2762, 1.0, 1.0, 1.0, 1.0, 1.0, 0.4635, 0.4435, 0.2758, 1.0, 0.4624, 0.4439, 0.2762, 1.0, 1.0, 1.0, 1.0, 1.0, 0.4624, 0.4439, 0.2762, 1.0, 0.4624, 0.4439, 0.2762, 1.0, 0.3166, 0.7607, 0.3102, 1.0, 0.3268, 0.7627, 0.3207, 1.0, 0.3165, 0.7607, 0.3102, 1.0, 0.5478, 0.6087, 0.7612, 1.0, 0.5464, 0.6075, 0.7606, 1.0, 0.5464, 0.6075, 0.7606, 1.0, 0.4624, 0.4439, 0.2762, 1.0, 0.4648, 0.4429, 0.2752, 1.0, 0.4624, 0.4439, 0.2762, 1.0, 0.4648, 0.4429, 0.2752, 1.0, 0.4672, 0.4419, 0.2742, 1.0, 0.4624, 0.4439, 0.2762, 1.0])
_ca = me_scene.color_attributes.new('Alpha', 'FLOAT_COLOR', 'CORNER')
_ca.data.foreach_set('color', [1.0, 1.0, 1.0, 1.0, 1.0, 1.0, 1.0, 1.0, 1.0, 1.0, 1.0, 1.0, 1.0, 1.0, 1.0, 1.0, 1.0, 1.0, 1.0, 1.0, 1.0, 1.0, 1.0, 1.0, 1.0, 1.0, 1.0, 1.0, 1.0, 1.0, 1.0, 1.0, 1.0, 1.0, 1.0, 1.0, 1.0, 1.0, 1.0, 1.0, 1.0, 1.0, 1.0, 1.0, 1.0, 1.0, 1.0, 1.0, 1.0, 1.0, 1.0, 1.0, 1.0, 1.0, 1.0, 1.0, 1.0, 1.0, 1.0, 1.0, 1.0, 1.0, 1.0, 1.0, 1.0, 1.0, 1.0, 1.0, 1.0, 1.0, 1.0, 1.0, 1.0, 1.0, 1.0, 1.0, 1.0, 1.0, 1.0, 1.0, 1.0, 1.0, 1.0, 1.0, 1.0, 1.0, 1.0, 1.0, 1.0, 1.0, 1.0, 1.0, 1.0, 1.0, 1.0, 1.0, 1.0, 1.0, 1.0, 1.0, 1.0, 1.0, 1.0, 1.0, 1.0, 1.0, 1.0, 1.0, 1.0, 1.0, 1.0, 1.0, 1.0, 1.0, 1.0, 1.0, 1.0, 1.0, 1.0, 1.0, 1.0, 1.0, 1.0, 1.0, 1.0, 1.0, 1.0, 1.0, 1.0, 1.0, 1.0, 1.0, 1.0, 1.0, 1.0, 1.0, 1.0, 1.0, 1.0, 1.0, 1.0, 1.0, 1.0, 1.0, 1.0, 1.0, 1.0, 1.0, 1.0, 1.0, 1.0, 1.0, 1.0, 1.0, 1.0, 1.0, 1.0, 1.0, 1.0, 1.0, 1.0, 1.0, 1.0, 1.0, 1.0, 1.0, 1.0, 1.0, 1.0, 1.0, 1.0, 1.0, 1.0, 1.0, 1.0, 1.0, 1.0, 1.0, 1.0, 1.0, 1.0, 1.0, 1.0, 1.0, 1.0, 1.0, 1.0, 1.0, 1.0, 1.0, 1.0, 1.0, 1.0, 1.0, 1.0, 1.0, 1.0, 1.0, 1.0, 1.0, 1.0, 1.0, 1.0, 1.0, 1.0, 1.0, 1.0, 1.0, 1.0, 1.0, 1.0, 1.0, 1.0, 1.0, 1.0, 1.0, 1.0, 1.0, 1.0, 1.0, 1.0, 1.0, 1.0, 1.0, 1.0, 1.0, 1.0, 1.0, 1.0, 1.0, 1.0, 1.0, 1.0, 1.0, 1.0, 1.0, 1.0, 1.0, 1.0, 1.0, 1.0, 1.0, 1.0, 1.0, 1.0, 1.0, 1.0, 1.0, 1.0, 1.0, 1.0, 1.0, 1.0, 1.0, 1.0, 1.0, 1.0, 1.0, 1.0, 1.0, 1.0, 1.0, 1.0, 1.0, 1.0, 1.0, 1.0, 1.0, 1.0, 1.0, 1.0, 1.0, 1.0, 1.0, 1.0, 1.0, 1.0, 1.0, 1.0, 1.0, 1.0, 1.0, 1.0, 1.0, 1.0, 1.0, 1.0, 1.0, 1.0, 1.0, 1.0, 1.0, 1.0, 1.0, 1.0, 1.0, 1.0, 1.0, 1.0, 1.0, 1.0, 1.0, 1.0, 1.0, 1.0, 1.0, 1.0, 1.0, 1.0, 1.0, 1.0, 1.0, 1.0, 1.0, 1.0, 1.0, 1.0, 1.0, 1.0, 1.0, 1.0, 1.0, 1.0, 1.0, 1.0, 1.0, 1.0, 1.0, 1.0, 1.0, 1.0, 1.0, 1.0, 1.0, 1.0, 1.0, 1.0, 1.0, 1.0, 1.0, 1.0, 1.0, 1.0, 1.0, 1.0, 1.0, 1.0, 1.0, 1.0, 1.0, 1.0, 1.0, 1.0, 1.0, 1.0, 1.0, 1.0, 1.0, 1.0, 1.0, 1.0, 1.0, 1.0, 1.0, 1.0, 1.0, 1.0, 1.0, 1.0, 1.0, 1.0, 1.0, 1.0, 1.0, 1.0, 1.0, 1.0, 1.0, 1.0, 1.0, 1.0, 1.0, 1.0, 1.0, 1.0, 1.0, 1.0, 1.0, 1.0, 1.0, 1.0, 1.0, 1.0, 1.0, 1.0, 1.0, 1.0, 1.0, 1.0, 1.0, 1.0, 1.0, 1.0, 1.0, 1.0, 1.0, 1.0, 1.0, 1.0, 1.0, 1.0, 1.0, 1.0, 1.0, 1.0, 1.0, 1.0, 1.0, 1.0, 1.0, 1.0, 1.0, 1.0, 1.0, 1.0, 1.0, 1.0, 1.0, 1.0, 1.0, 1.0, 1.0, 1.0, 1.0, 1.0, 1.0, 1.0, 1.0, 1.0, 1.0, 1.0, 1.0, 1.0, 1.0, 1.0, 1.0, 1.0, 1.0, 1.0, 1.0, 1.0, 1.0, 1.0, 1.0, 1.0, 1.0, 1.0, 1.0, 1.0, 1.0, 1.0, 1.0, 1.0, 1.0, 1.0, 1.0, 1.0, 1.0, 1.0, 1.0, 1.0, 1.0, 1.0, 1.0, 1.0, 1.0, 1.0, 1.0, 1.0, 1.0, 1.0, 1.0, 1.0, 1.0, 1.0, 1.0, 1.0, 1.0, 1.0, 1.0, 1.0, 1.0, 1.0, 1.0, 1.0, 1.0, 1.0, 1.0, 1.0, 1.0, 1.0, 1.0, 1.0, 1.0, 1.0, 1.0, 1.0, 1.0, 1.0, 1.0, 1.0, 1.0, 1.0, 1.0, 1.0, 1.0, 1.0, 1.0, 1.0, 1.0, 1.0, 1.0, 1.0, 1.0, 1.0, 1.0, 1.0, 1.0, 1.0, 1.0, 1.0, 1.0, 1.0, 1.0, 1.0, 1.0, 1.0, 1.0, 1.0, 1.0, 1.0, 1.0, 1.0, 1.0, 1.0, 1.0, 1.0, 1.0, 1.0, 1.0, 1.0, 1.0, 1.0, 1.0, 1.0, 1.0, 1.0, 1.0, 1.0, 1.0, 1.0, 1.0, 1.0, 1.0, 1.0, 1.0, 1.0, 1.0, 1.0, 1.0, 1.0, 1.0, 1.0, 1.0, 1.0, 1.0, 1.0, 1.0, 1.0, 1.0, 1.0, 1.0, 1.0, 1.0, 1.0, 1.0, 1.0, 1.0, 1.0, 1.0, 1.0, 1.0, 1.0, 1.0, 1.0, 1.0, 1.0, 1.0, 1.0, 1.0, 1.0, 1.0, 1.0, 1.0, 1.0, 1.0, 1.0, 1.0, 1.0, 1.0, 1.0, 1.0, 1.0, 1.0, 1.0, 1.0, 1.0, 1.0, 1.0, 1.0, 1.0, 1.0, 1.0, 1.0, 1.0, 1.0, 1.0, 1.0, 1.0, 1.0, 1.0, 1.0, 1.0, 1.0, 1.0, 1.0, 1.0, 1.0, 1.0, 1.0, 1.0, 1.0, 1.0, 1.0, 1.0, 1.0, 1.0, 1.0, 1.0, 1.0, 1.0, 1.0, 1.0, 1.0, 1.0, 1.0, 1.0, 1.0, 1.0, 1.0, 1.0, 1.0, 1.0, 1.0, 1.0, 1.0, 1.0, 1.0, 1.0, 1.0, 1.0, 1.0, 1.0, 1.0, 1.0, 1.0, 1.0, 1.0, 1.0, 1.0, 1.0, 1.0, 1.0, 1.0, 1.0, 1.0, 1.0, 1.0, 1.0, 1.0, 1.0, 1.0, 1.0, 1.0, 1.0, 1.0, 1.0, 1.0, 1.0, 1.0, 1.0, 1.0, 1.0, 1.0, 1.0, 1.0, 1.0, 1.0, 1.0, 1.0, 1.0, 1.0, 1.0, 1.0, 1.0, 1.0, 1.0, 1.0, 1.0, 1.0, 1.0, 1.0, 1.0, 1.0, 1.0, 1.0, 1.0, 1.0, 1.0, 1.0, 1.0, 1.0, 1.0, 1.0, 1.0, 1.0, 1.0, 1.0, 1.0, 1.0, 1.0, 1.0, 1.0, 1.0, 1.0, 1.0, 1.0, 1.0, 1.0, 1.0, 1.0, 1.0, 1.0, 1.0, 1.0, 1.0, 1.0, 1.0, 1.0, 1.0, 1.0, 1.0, 1.0, 1.0, 1.0, 1.0, 1.0, 1.0, 1.0, 1.0, 1.0, 1.0, 1.0, 1.0, 1.0, 1.0, 1.0, 1.0, 1.0, 1.0, 1.0, 1.0, 1.0, 1.0, 1.0, 1.0, 1.0, 1.0, 1.0, 1.0, 1.0, 1.0, 1.0, 1.0, 1.0, 1.0, 1.0, 1.0, 1.0, 1.0, 1.0, 1.0, 1.0, 1.0, 1.0, 1.0, 1.0, 1.0, 1.0, 1.0, 1.0, 1.0, 1.0, 1.0, 1.0, 1.0, 1.0, 1.0, 1.0, 1.0, 1.0, 1.0, 1.0, 1.0, 1.0, 1.0, 1.0, 1.0, 1.0, 1.0, 1.0, 1.0, 1.0, 1.0, 1.0, 1.0, 1.0, 1.0, 1.0, 1.0, 1.0, 1.0, 1.0, 1.0, 1.0, 1.0, 1.0, 1.0, 1.0, 1.0, 1.0, 1.0, 1.0, 1.0, 1.0, 1.0, 1.0, 1.0, 1.0, 1.0, 1.0, 1.0, 1.0, 1.0])
me_scene.materials.append(mat_f3dlite_material_001)
me_scene.use_paint_bone_selection = False
me_scene.use_paint_mask = True
me_scene.update()

# ---- objects
ob_scene = bpy.data.objects.new('Scene', me_scene)

# ---- transforms, parenting, visibility, modifiers, constraints
ob_scene.location = (0.0, 0.0, 0.0)
ob_scene.visible_shadow = False

# ---- collection membership
col_collection.objects.link(ob_scene)

# ---- scene / render settings (as saved in the file)
scene.frame_start = 1; scene.frame_end = 250; scene.frame_set(1)
scene.render.engine = 'BLENDER_EEVEE_NEXT'
scene.render.resolution_x = 128
scene.render.resolution_y = 128
scene.render.fps = 60
scene.cycles.sampling_pattern = 'TABULATED_SOBOL'
scene.view_settings.view_transform = 'Standard'
bpy.context.view_layer.update()

# ---- added for rendering (the .blend has no active camera and no usable light): camera, sun
cam_auto = bpy.data.cameras.new('AutoCamera')
cam_auto.lens = 50.0
cam_auto.sensor_width = 36.0
cam_auto.clip_end = 1000.0
ob_auto_camera = bpy.data.objects.new('AutoCamera', cam_auto)
scene.collection.objects.link(ob_auto_camera)
ob_auto_camera.location = (19.1714, -23.0057, 15.1824)
ob_auto_camera.rotation_euler = (1.09748, -7.21219e-08, 0.694738)
scene.camera = ob_auto_camera
light_auto_sun = bpy.data.lights.new('AutoSun', 'SUN')
light_auto_sun.energy = 3.0
light_auto_sun.angle = 0.0523599
ob_auto_sun = bpy.data.objects.new('AutoSun', light_auto_sun)
scene.collection.objects.link(ob_auto_sun)
ob_auto_sun.rotation_euler = (0.872665, 0.174533, 0.523599)
bpy.context.view_layer.update()
